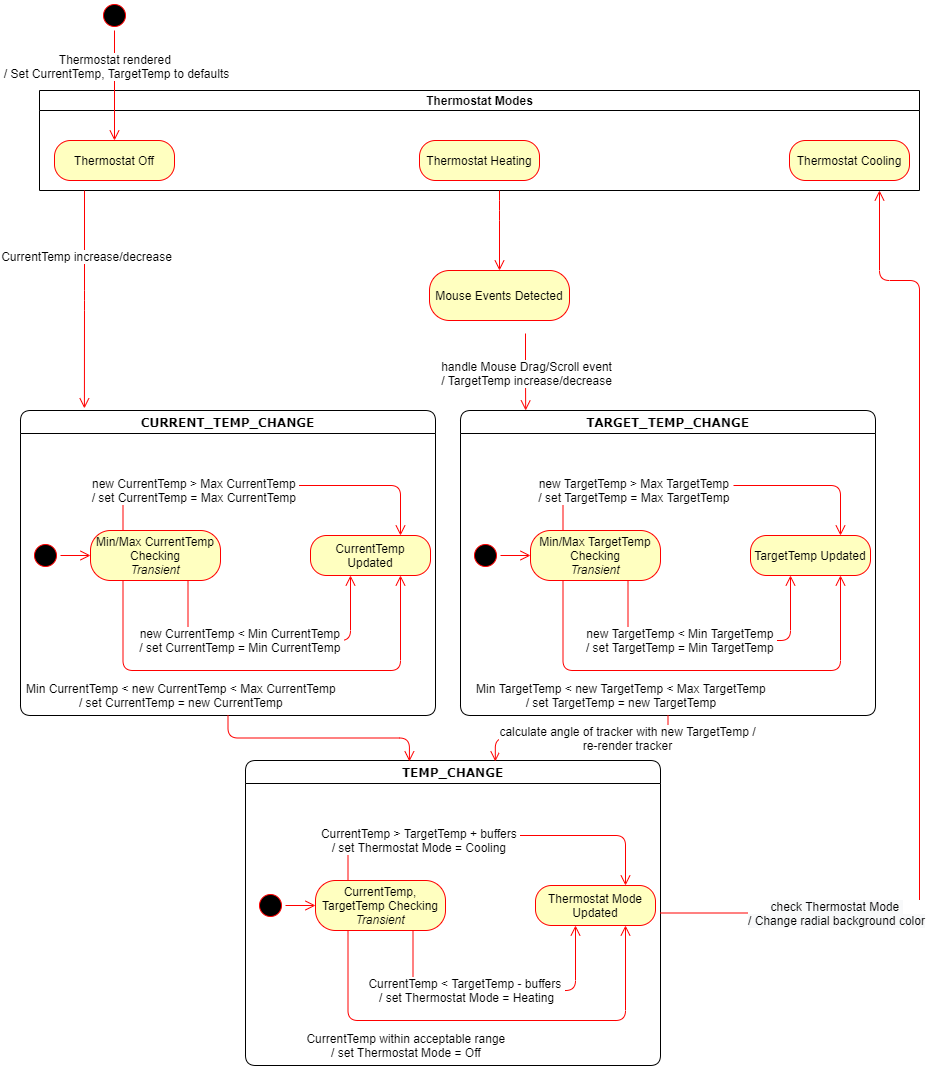

The diagram above was exported from draw.io. Its source (the exported page's mxGraphModel, read from the mxfile embedded in the PNG):
<mxGraphModel dx="1408" dy="1549" grid="1" gridSize="10" guides="1" tooltips="1" connect="1" arrows="1" fold="1" page="1" pageScale="1" pageWidth="1100" pageHeight="850" background="#ffffff" math="0" shadow="0">
  <root>
    <mxCell id="0" />
    <mxCell id="1" parent="0" />
    <mxCell id="YGzWjasKNhdl6fIMUjQo-86" value="Thermostat Modes" style="swimlane;html=1;startSize=20;horizontal=1;containerType=tree;" vertex="1" parent="1">
      <mxGeometry x="70" y="-720" width="880" height="100" as="geometry" />
    </mxCell>
    <mxCell id="382b91b5511bd0f7-1" value="" style="ellipse;html=1;shape=startState;fillColor=#000000;strokeColor=#ff0000;rounded=1;shadow=0;comic=0;labelBackgroundColor=none;fontFamily=Verdana;fontSize=12;fontColor=#000000;align=center;direction=south;" parent="1" vertex="1">
      <mxGeometry x="130" y="-810" width="30" height="30" as="geometry" />
    </mxCell>
    <mxCell id="YGzWjasKNhdl6fIMUjQo-4" value="Thermostat Off" style="rounded=1;whiteSpace=wrap;html=1;arcSize=40;fontColor=#000000;fillColor=#ffffc0;strokeColor=#ff0000;" vertex="1" parent="1">
      <mxGeometry x="85" y="-670" width="120" height="40" as="geometry" />
    </mxCell>
    <mxCell id="YGzWjasKNhdl6fIMUjQo-5" value="" style="edgeStyle=orthogonalEdgeStyle;html=1;verticalAlign=bottom;endArrow=open;endSize=8;strokeColor=#ff0000;entryX=0.5;entryY=0;entryDx=0;entryDy=0;" edge="1" parent="1" target="YGzWjasKNhdl6fIMUjQo-37">
      <mxGeometry relative="1" as="geometry">
        <mxPoint x="520" y="-605" as="targetPoint" />
        <mxPoint x="530" y="-620" as="sourcePoint" />
        <Array as="points">
          <mxPoint x="530" y="-600" />
          <mxPoint x="530" y="-600" />
        </Array>
      </mxGeometry>
    </mxCell>
    <mxCell id="YGzWjasKNhdl6fIMUjQo-6" value="Thermostat Heating" style="rounded=1;whiteSpace=wrap;html=1;arcSize=40;fontColor=#000000;fillColor=#ffffc0;strokeColor=#ff0000;" vertex="1" parent="1">
      <mxGeometry x="450" y="-670" width="120" height="40" as="geometry" />
    </mxCell>
    <mxCell id="YGzWjasKNhdl6fIMUjQo-7" value="Thermostat Cooling" style="rounded=1;whiteSpace=wrap;html=1;arcSize=40;fontColor=#000000;fillColor=#ffffc0;strokeColor=#ff0000;" vertex="1" parent="1">
      <mxGeometry x="820" y="-670" width="120" height="40" as="geometry" />
    </mxCell>
    <mxCell id="YGzWjasKNhdl6fIMUjQo-28" style="edgeStyle=orthogonalEdgeStyle;html=1;labelBackgroundColor=none;endArrow=open;endSize=8;strokeColor=#ff0000;fontFamily=Verdana;fontSize=12;align=left;entryX=0.154;entryY=-0.007;entryDx=0;entryDy=0;entryPerimeter=0;" edge="1" parent="1" target="YGzWjasKNhdl6fIMUjQo-47">
      <mxGeometry relative="1" as="geometry">
        <mxPoint x="115" y="-620" as="sourcePoint" />
        <mxPoint x="70" y="270" as="targetPoint" />
        <Array as="points" />
      </mxGeometry>
    </mxCell>
    <mxCell id="YGzWjasKNhdl6fIMUjQo-29" value="CurrentTemp increase/decrease" style="text;html=1;align=center;verticalAlign=middle;resizable=0;points=[];labelBackgroundColor=#ffffff;" vertex="1" connectable="0" parent="YGzWjasKNhdl6fIMUjQo-28">
      <mxGeometry x="-0.4" y="1" relative="1" as="geometry">
        <mxPoint as="offset" />
      </mxGeometry>
    </mxCell>
    <mxCell id="YGzWjasKNhdl6fIMUjQo-37" value="Mouse Events Detected" style="rounded=1;whiteSpace=wrap;html=1;arcSize=40;fontColor=#000000;fillColor=#ffffc0;strokeColor=#ff0000;" vertex="1" parent="1">
      <mxGeometry x="460" y="-540" width="140" height="50" as="geometry" />
    </mxCell>
    <mxCell id="YGzWjasKNhdl6fIMUjQo-38" value="" style="edgeStyle=orthogonalEdgeStyle;html=1;verticalAlign=bottom;endArrow=open;endSize=8;strokeColor=#ff0000;entryX=0.157;entryY=0;entryDx=0;entryDy=0;entryPerimeter=0;" edge="1" parent="1" target="YGzWjasKNhdl6fIMUjQo-69">
      <mxGeometry relative="1" as="geometry">
        <mxPoint x="860" y="-425" as="targetPoint" />
        <mxPoint x="556" y="-477" as="sourcePoint" />
      </mxGeometry>
    </mxCell>
    <mxCell id="YGzWjasKNhdl6fIMUjQo-80" value="handle Mouse Drag/Scroll event&lt;br&gt;/ TargetTemp increase/decrease" style="text;html=1;align=center;verticalAlign=middle;resizable=0;points=[];labelBackgroundColor=#ffffff;" vertex="1" connectable="0" parent="YGzWjasKNhdl6fIMUjQo-38">
      <mxGeometry x="0.7506" relative="1" as="geometry">
        <mxPoint y="-28" as="offset" />
      </mxGeometry>
    </mxCell>
    <mxCell id="YGzWjasKNhdl6fIMUjQo-47" value="CURRENT_TEMP_CHANGE" style="swimlane;whiteSpace=wrap;html=1;rounded=1;shadow=0;comic=0;labelBackgroundColor=none;strokeWidth=1;fontFamily=Verdana;fontSize=12;align=center;" vertex="1" parent="1">
      <mxGeometry x="51" y="-400" width="415" height="305" as="geometry" />
    </mxCell>
    <mxCell id="YGzWjasKNhdl6fIMUjQo-48" value="" style="ellipse;html=1;shape=startState;fillColor=#000000;strokeColor=#ff0000;" vertex="1" parent="YGzWjasKNhdl6fIMUjQo-47">
      <mxGeometry x="10" y="130" width="30" height="30" as="geometry" />
    </mxCell>
    <mxCell id="YGzWjasKNhdl6fIMUjQo-49" value="" style="edgeStyle=orthogonalEdgeStyle;html=1;verticalAlign=bottom;endArrow=open;endSize=8;strokeColor=#ff0000;entryX=0;entryY=0.5;entryDx=0;entryDy=0;" edge="1" parent="YGzWjasKNhdl6fIMUjQo-47" source="YGzWjasKNhdl6fIMUjQo-48" target="YGzWjasKNhdl6fIMUjQo-50">
      <mxGeometry relative="1" as="geometry">
        <mxPoint x="90" y="145" as="targetPoint" />
      </mxGeometry>
    </mxCell>
    <mxCell id="YGzWjasKNhdl6fIMUjQo-50" value="Min/Max CurrentTemp Checking&lt;br&gt;&lt;i&gt;Transient&lt;/i&gt;" style="rounded=1;whiteSpace=wrap;html=1;arcSize=40;fontColor=#000000;fillColor=#ffffc0;strokeColor=#ff0000;" vertex="1" parent="YGzWjasKNhdl6fIMUjQo-47">
      <mxGeometry x="70" y="120" width="130" height="50" as="geometry" />
    </mxCell>
    <mxCell id="YGzWjasKNhdl6fIMUjQo-52" value="CurrentTemp Updated" style="rounded=1;whiteSpace=wrap;html=1;arcSize=40;fontColor=#000000;fillColor=#ffffc0;strokeColor=#ff0000;" vertex="1" parent="YGzWjasKNhdl6fIMUjQo-47">
      <mxGeometry x="290" y="125" width="120" height="40" as="geometry" />
    </mxCell>
    <mxCell id="YGzWjasKNhdl6fIMUjQo-41" style="edgeStyle=orthogonalEdgeStyle;html=1;labelBackgroundColor=none;endArrow=open;endSize=8;strokeColor=#ff0000;fontFamily=Verdana;fontSize=12;align=left;entryX=0.75;entryY=0;entryDx=0;entryDy=0;exitX=0.25;exitY=0;exitDx=0;exitDy=0;" edge="1" parent="YGzWjasKNhdl6fIMUjQo-47" source="YGzWjasKNhdl6fIMUjQo-50" target="YGzWjasKNhdl6fIMUjQo-52">
      <mxGeometry relative="1" as="geometry">
        <mxPoint x="162.5" y="38" as="sourcePoint" />
        <mxPoint x="282.5" y="130" as="targetPoint" />
        <Array as="points">
          <mxPoint x="103" y="80" />
          <mxPoint x="263" y="80" />
          <mxPoint x="263" y="75" />
          <mxPoint x="380" y="75" />
        </Array>
      </mxGeometry>
    </mxCell>
    <mxCell id="YGzWjasKNhdl6fIMUjQo-42" value="new CurrentTemp &amp;gt; Max CurrentTemp &lt;br&gt;/ set CurrentTemp = Max CurrentTemp&amp;nbsp;" style="text;html=1;align=center;verticalAlign=middle;resizable=0;points=[];labelBackgroundColor=#ffffff;" vertex="1" connectable="0" parent="YGzWjasKNhdl6fIMUjQo-41">
      <mxGeometry x="-0.4" y="1" relative="1" as="geometry">
        <mxPoint as="offset" />
      </mxGeometry>
    </mxCell>
    <mxCell id="YGzWjasKNhdl6fIMUjQo-43" style="edgeStyle=orthogonalEdgeStyle;html=1;labelBackgroundColor=none;endArrow=open;endSize=8;strokeColor=#ff0000;fontFamily=Verdana;fontSize=12;align=left;exitX=0.75;exitY=1;exitDx=0;exitDy=0;" edge="1" parent="YGzWjasKNhdl6fIMUjQo-47" source="YGzWjasKNhdl6fIMUjQo-50">
      <mxGeometry relative="1" as="geometry">
        <mxPoint x="80" y="165" as="sourcePoint" />
        <mxPoint x="330" y="165" as="targetPoint" />
        <Array as="points">
          <mxPoint x="168" y="230" />
          <mxPoint x="330" y="230" />
        </Array>
      </mxGeometry>
    </mxCell>
    <mxCell id="YGzWjasKNhdl6fIMUjQo-44" value="new CurrentTemp &amp;lt; Min CurrentTemp &lt;br&gt;/ set CurrentTemp = Min CurrentTemp&amp;nbsp;" style="text;html=1;align=center;verticalAlign=middle;resizable=0;points=[];labelBackgroundColor=#ffffff;" vertex="1" connectable="0" parent="YGzWjasKNhdl6fIMUjQo-43">
      <mxGeometry x="-0.4" y="1" relative="1" as="geometry">
        <mxPoint x="27" as="offset" />
      </mxGeometry>
    </mxCell>
    <mxCell id="YGzWjasKNhdl6fIMUjQo-45" style="edgeStyle=orthogonalEdgeStyle;html=1;labelBackgroundColor=none;endArrow=open;endSize=8;strokeColor=#ff0000;fontFamily=Verdana;fontSize=12;align=left;exitX=0.25;exitY=1;exitDx=0;exitDy=0;entryX=0.75;entryY=1;entryDx=0;entryDy=0;" edge="1" parent="YGzWjasKNhdl6fIMUjQo-47" source="YGzWjasKNhdl6fIMUjQo-50" target="YGzWjasKNhdl6fIMUjQo-52">
      <mxGeometry relative="1" as="geometry">
        <mxPoint x="190" y="190" as="sourcePoint" />
        <mxPoint x="280" y="530" as="targetPoint" />
        <Array as="points">
          <mxPoint x="103" y="260" />
          <mxPoint x="380" y="260" />
        </Array>
      </mxGeometry>
    </mxCell>
    <mxCell id="YGzWjasKNhdl6fIMUjQo-46" value="Min CurrentTemp &amp;lt; new CurrentTemp &amp;lt; Max CurrentTemp &lt;br&gt;/ set CurrentTemp = new CurrentTemp&amp;nbsp;" style="text;html=1;align=center;verticalAlign=middle;resizable=0;points=[];labelBackgroundColor=#ffffff;" vertex="1" connectable="0" parent="YGzWjasKNhdl6fIMUjQo-45">
      <mxGeometry x="-0.4" y="1" relative="1" as="geometry">
        <mxPoint x="10" y="25" as="offset" />
      </mxGeometry>
    </mxCell>
    <mxCell id="YGzWjasKNhdl6fIMUjQo-58" value="TEMP_CHANGE" style="swimlane;whiteSpace=wrap;html=1;rounded=1;shadow=0;comic=0;labelBackgroundColor=none;strokeWidth=1;fontFamily=Verdana;fontSize=12;align=center;" vertex="1" parent="1">
      <mxGeometry x="276" y="-50" width="415" height="305" as="geometry" />
    </mxCell>
    <mxCell id="YGzWjasKNhdl6fIMUjQo-59" value="" style="ellipse;html=1;shape=startState;fillColor=#000000;strokeColor=#ff0000;" vertex="1" parent="YGzWjasKNhdl6fIMUjQo-58">
      <mxGeometry x="10" y="130" width="30" height="30" as="geometry" />
    </mxCell>
    <mxCell id="YGzWjasKNhdl6fIMUjQo-60" value="" style="edgeStyle=orthogonalEdgeStyle;html=1;verticalAlign=bottom;endArrow=open;endSize=8;strokeColor=#ff0000;entryX=0;entryY=0.5;entryDx=0;entryDy=0;" edge="1" parent="YGzWjasKNhdl6fIMUjQo-58" source="YGzWjasKNhdl6fIMUjQo-59" target="YGzWjasKNhdl6fIMUjQo-61">
      <mxGeometry relative="1" as="geometry">
        <mxPoint x="90" y="145" as="targetPoint" />
      </mxGeometry>
    </mxCell>
    <mxCell id="YGzWjasKNhdl6fIMUjQo-61" value="CurrentTemp, TargetTemp Checking&lt;br&gt;&lt;i&gt;Transient&lt;/i&gt;" style="rounded=1;whiteSpace=wrap;html=1;arcSize=40;fontColor=#000000;fillColor=#ffffc0;strokeColor=#ff0000;" vertex="1" parent="YGzWjasKNhdl6fIMUjQo-58">
      <mxGeometry x="70" y="120" width="130" height="50" as="geometry" />
    </mxCell>
    <mxCell id="YGzWjasKNhdl6fIMUjQo-62" value="Thermostat Mode Updated" style="rounded=1;whiteSpace=wrap;html=1;arcSize=40;fontColor=#000000;fillColor=#ffffc0;strokeColor=#ff0000;" vertex="1" parent="YGzWjasKNhdl6fIMUjQo-58">
      <mxGeometry x="290" y="125" width="120" height="40" as="geometry" />
    </mxCell>
    <mxCell id="YGzWjasKNhdl6fIMUjQo-63" style="edgeStyle=orthogonalEdgeStyle;html=1;labelBackgroundColor=none;endArrow=open;endSize=8;strokeColor=#ff0000;fontFamily=Verdana;fontSize=12;align=left;entryX=0.75;entryY=0;entryDx=0;entryDy=0;exitX=0.25;exitY=0;exitDx=0;exitDy=0;" edge="1" parent="YGzWjasKNhdl6fIMUjQo-58" source="YGzWjasKNhdl6fIMUjQo-61" target="YGzWjasKNhdl6fIMUjQo-62">
      <mxGeometry relative="1" as="geometry">
        <mxPoint x="162.5" y="38" as="sourcePoint" />
        <mxPoint x="282.5" y="130" as="targetPoint" />
        <Array as="points">
          <mxPoint x="103" y="80" />
          <mxPoint x="263" y="80" />
          <mxPoint x="263" y="75" />
          <mxPoint x="380" y="75" />
        </Array>
      </mxGeometry>
    </mxCell>
    <mxCell id="YGzWjasKNhdl6fIMUjQo-64" value="CurrentTemp &amp;gt; TargetTemp + buffers&amp;nbsp;&lt;br&gt;/ set Thermostat Mode = Cooling&amp;nbsp;" style="text;html=1;align=center;verticalAlign=middle;resizable=0;points=[];labelBackgroundColor=#ffffff;" vertex="1" connectable="0" parent="YGzWjasKNhdl6fIMUjQo-63">
      <mxGeometry x="-0.4" y="1" relative="1" as="geometry">
        <mxPoint as="offset" />
      </mxGeometry>
    </mxCell>
    <mxCell id="YGzWjasKNhdl6fIMUjQo-65" style="edgeStyle=orthogonalEdgeStyle;html=1;labelBackgroundColor=none;endArrow=open;endSize=8;strokeColor=#ff0000;fontFamily=Verdana;fontSize=12;align=left;exitX=0.75;exitY=1;exitDx=0;exitDy=0;" edge="1" parent="YGzWjasKNhdl6fIMUjQo-58" source="YGzWjasKNhdl6fIMUjQo-61">
      <mxGeometry relative="1" as="geometry">
        <mxPoint x="80" y="165" as="sourcePoint" />
        <mxPoint x="330" y="165" as="targetPoint" />
        <Array as="points">
          <mxPoint x="168" y="230" />
          <mxPoint x="330" y="230" />
        </Array>
      </mxGeometry>
    </mxCell>
    <mxCell id="YGzWjasKNhdl6fIMUjQo-66" value="CurrentTemp &amp;lt; TargetTemp - buffers&amp;nbsp;&lt;br&gt;/ set Thermostat Mode = Heating" style="text;html=1;align=center;verticalAlign=middle;resizable=0;points=[];labelBackgroundColor=#ffffff;" vertex="1" connectable="0" parent="YGzWjasKNhdl6fIMUjQo-65">
      <mxGeometry x="-0.4" y="1" relative="1" as="geometry">
        <mxPoint x="27" as="offset" />
      </mxGeometry>
    </mxCell>
    <mxCell id="YGzWjasKNhdl6fIMUjQo-67" style="edgeStyle=orthogonalEdgeStyle;html=1;labelBackgroundColor=none;endArrow=open;endSize=8;strokeColor=#ff0000;fontFamily=Verdana;fontSize=12;align=left;exitX=0.25;exitY=1;exitDx=0;exitDy=0;entryX=0.75;entryY=1;entryDx=0;entryDy=0;" edge="1" parent="YGzWjasKNhdl6fIMUjQo-58" source="YGzWjasKNhdl6fIMUjQo-61" target="YGzWjasKNhdl6fIMUjQo-62">
      <mxGeometry relative="1" as="geometry">
        <mxPoint x="190" y="190" as="sourcePoint" />
        <mxPoint x="280" y="530" as="targetPoint" />
        <Array as="points">
          <mxPoint x="103" y="260" />
          <mxPoint x="380" y="260" />
        </Array>
      </mxGeometry>
    </mxCell>
    <mxCell id="YGzWjasKNhdl6fIMUjQo-68" value="CurrentTemp within acceptable range&amp;nbsp;&lt;br&gt;/ set Thermostat Mode = Off&amp;nbsp;" style="text;html=1;align=center;verticalAlign=middle;resizable=0;points=[];labelBackgroundColor=#ffffff;" vertex="1" connectable="0" parent="YGzWjasKNhdl6fIMUjQo-67">
      <mxGeometry x="-0.4" y="1" relative="1" as="geometry">
        <mxPoint x="10" y="25" as="offset" />
      </mxGeometry>
    </mxCell>
    <mxCell id="YGzWjasKNhdl6fIMUjQo-69" value="TARGET_TEMP_CHANGE" style="swimlane;whiteSpace=wrap;html=1;rounded=1;shadow=0;comic=0;labelBackgroundColor=none;strokeWidth=1;fontFamily=Verdana;fontSize=12;align=center;" vertex="1" parent="1">
      <mxGeometry x="491" y="-400" width="415" height="305" as="geometry" />
    </mxCell>
    <mxCell id="YGzWjasKNhdl6fIMUjQo-70" value="" style="ellipse;html=1;shape=startState;fillColor=#000000;strokeColor=#ff0000;" vertex="1" parent="YGzWjasKNhdl6fIMUjQo-69">
      <mxGeometry x="10" y="130" width="30" height="30" as="geometry" />
    </mxCell>
    <mxCell id="YGzWjasKNhdl6fIMUjQo-71" value="" style="edgeStyle=orthogonalEdgeStyle;html=1;verticalAlign=bottom;endArrow=open;endSize=8;strokeColor=#ff0000;entryX=0;entryY=0.5;entryDx=0;entryDy=0;" edge="1" parent="YGzWjasKNhdl6fIMUjQo-69" source="YGzWjasKNhdl6fIMUjQo-70" target="YGzWjasKNhdl6fIMUjQo-72">
      <mxGeometry relative="1" as="geometry">
        <mxPoint x="90" y="145" as="targetPoint" />
      </mxGeometry>
    </mxCell>
    <mxCell id="YGzWjasKNhdl6fIMUjQo-72" value="Min/Max TargetTemp Checking&lt;br&gt;&lt;i&gt;Transient&lt;/i&gt;" style="rounded=1;whiteSpace=wrap;html=1;arcSize=40;fontColor=#000000;fillColor=#ffffc0;strokeColor=#ff0000;" vertex="1" parent="YGzWjasKNhdl6fIMUjQo-69">
      <mxGeometry x="70" y="120" width="130" height="50" as="geometry" />
    </mxCell>
    <mxCell id="YGzWjasKNhdl6fIMUjQo-73" value="TargetTemp Updated" style="rounded=1;whiteSpace=wrap;html=1;arcSize=40;fontColor=#000000;fillColor=#ffffc0;strokeColor=#ff0000;" vertex="1" parent="YGzWjasKNhdl6fIMUjQo-69">
      <mxGeometry x="290" y="125" width="120" height="40" as="geometry" />
    </mxCell>
    <mxCell id="YGzWjasKNhdl6fIMUjQo-74" style="edgeStyle=orthogonalEdgeStyle;html=1;labelBackgroundColor=none;endArrow=open;endSize=8;strokeColor=#ff0000;fontFamily=Verdana;fontSize=12;align=left;entryX=0.75;entryY=0;entryDx=0;entryDy=0;exitX=0.25;exitY=0;exitDx=0;exitDy=0;" edge="1" parent="YGzWjasKNhdl6fIMUjQo-69" source="YGzWjasKNhdl6fIMUjQo-72" target="YGzWjasKNhdl6fIMUjQo-73">
      <mxGeometry relative="1" as="geometry">
        <mxPoint x="162.5" y="38" as="sourcePoint" />
        <mxPoint x="282.5" y="130" as="targetPoint" />
        <Array as="points">
          <mxPoint x="103" y="80" />
          <mxPoint x="263" y="80" />
          <mxPoint x="263" y="75" />
          <mxPoint x="380" y="75" />
        </Array>
      </mxGeometry>
    </mxCell>
    <mxCell id="YGzWjasKNhdl6fIMUjQo-75" value="new TargetTemp &amp;gt; Max TargetTemp &lt;br&gt;/ set TargetTemp = Max TargetTemp&amp;nbsp;" style="text;html=1;align=center;verticalAlign=middle;resizable=0;points=[];labelBackgroundColor=#ffffff;" vertex="1" connectable="0" parent="YGzWjasKNhdl6fIMUjQo-74">
      <mxGeometry x="-0.4" y="1" relative="1" as="geometry">
        <mxPoint as="offset" />
      </mxGeometry>
    </mxCell>
    <mxCell id="YGzWjasKNhdl6fIMUjQo-76" style="edgeStyle=orthogonalEdgeStyle;html=1;labelBackgroundColor=none;endArrow=open;endSize=8;strokeColor=#ff0000;fontFamily=Verdana;fontSize=12;align=left;exitX=0.75;exitY=1;exitDx=0;exitDy=0;" edge="1" parent="YGzWjasKNhdl6fIMUjQo-69" source="YGzWjasKNhdl6fIMUjQo-72">
      <mxGeometry relative="1" as="geometry">
        <mxPoint x="80" y="165" as="sourcePoint" />
        <mxPoint x="330" y="165" as="targetPoint" />
        <Array as="points">
          <mxPoint x="168" y="230" />
          <mxPoint x="330" y="230" />
        </Array>
      </mxGeometry>
    </mxCell>
    <mxCell id="YGzWjasKNhdl6fIMUjQo-77" value="new TargetTemp &amp;lt; Min TargetTemp &lt;br&gt;/ set TargetTemp = Min TargetTemp&amp;nbsp;" style="text;html=1;align=center;verticalAlign=middle;resizable=0;points=[];labelBackgroundColor=#ffffff;" vertex="1" connectable="0" parent="YGzWjasKNhdl6fIMUjQo-76">
      <mxGeometry x="-0.4" y="1" relative="1" as="geometry">
        <mxPoint x="27" as="offset" />
      </mxGeometry>
    </mxCell>
    <mxCell id="YGzWjasKNhdl6fIMUjQo-78" style="edgeStyle=orthogonalEdgeStyle;html=1;labelBackgroundColor=none;endArrow=open;endSize=8;strokeColor=#ff0000;fontFamily=Verdana;fontSize=12;align=left;exitX=0.25;exitY=1;exitDx=0;exitDy=0;entryX=0.75;entryY=1;entryDx=0;entryDy=0;" edge="1" parent="YGzWjasKNhdl6fIMUjQo-69" source="YGzWjasKNhdl6fIMUjQo-72" target="YGzWjasKNhdl6fIMUjQo-73">
      <mxGeometry relative="1" as="geometry">
        <mxPoint x="190" y="190" as="sourcePoint" />
        <mxPoint x="280" y="530" as="targetPoint" />
        <Array as="points">
          <mxPoint x="103" y="260" />
          <mxPoint x="380" y="260" />
        </Array>
      </mxGeometry>
    </mxCell>
    <mxCell id="YGzWjasKNhdl6fIMUjQo-79" value="Min TargetTemp &amp;lt; new TargetTemp &amp;lt; Max TargetTemp &lt;br&gt;/ set TargetTemp = new TargetTemp&amp;nbsp;" style="text;html=1;align=center;verticalAlign=middle;resizable=0;points=[];labelBackgroundColor=#ffffff;" vertex="1" connectable="0" parent="YGzWjasKNhdl6fIMUjQo-78">
      <mxGeometry x="-0.4" y="1" relative="1" as="geometry">
        <mxPoint x="10" y="25" as="offset" />
      </mxGeometry>
    </mxCell>
    <mxCell id="YGzWjasKNhdl6fIMUjQo-81" value="" style="edgeStyle=orthogonalEdgeStyle;html=1;verticalAlign=bottom;endArrow=open;endSize=8;strokeColor=#ff0000;exitX=0.5;exitY=1;exitDx=0;exitDy=0;entryX=0.395;entryY=0.003;entryDx=0;entryDy=0;entryPerimeter=0;" edge="1" parent="1" source="YGzWjasKNhdl6fIMUjQo-47" target="YGzWjasKNhdl6fIMUjQo-58">
      <mxGeometry relative="1" as="geometry">
        <mxPoint x="226" y="35" as="targetPoint" />
        <mxPoint x="226" y="-80" as="sourcePoint" />
      </mxGeometry>
    </mxCell>
    <mxCell id="YGzWjasKNhdl6fIMUjQo-82" value="" style="edgeStyle=orthogonalEdgeStyle;html=1;verticalAlign=bottom;endArrow=open;endSize=8;strokeColor=#ff0000;exitX=0.5;exitY=1;exitDx=0;exitDy=0;entryX=0.602;entryY=0.003;entryDx=0;entryDy=0;entryPerimeter=0;" edge="1" parent="1" source="YGzWjasKNhdl6fIMUjQo-69" target="YGzWjasKNhdl6fIMUjQo-58">
      <mxGeometry relative="1" as="geometry">
        <mxPoint x="657.425" y="-24.085000000000036" as="targetPoint" />
        <mxPoint x="476" y="-70" as="sourcePoint" />
      </mxGeometry>
    </mxCell>
    <mxCell id="YGzWjasKNhdl6fIMUjQo-85" value="calculate angle of tracker with new TargetTemp /&lt;br&gt;re-render tracker" style="text;html=1;align=center;verticalAlign=middle;resizable=0;points=[];labelBackgroundColor=#ffffff;" vertex="1" connectable="0" parent="YGzWjasKNhdl6fIMUjQo-82">
      <mxGeometry x="-0.4145" y="-1" relative="1" as="geometry">
        <mxPoint y="1" as="offset" />
      </mxGeometry>
    </mxCell>
    <mxCell id="YGzWjasKNhdl6fIMUjQo-1" style="edgeStyle=orthogonalEdgeStyle;html=1;labelBackgroundColor=none;endArrow=open;endSize=8;strokeColor=#ff0000;fontFamily=Verdana;fontSize=12;align=left;entryX=0.5;entryY=0;entryDx=0;entryDy=0;" edge="1" parent="1" source="382b91b5511bd0f7-1" target="YGzWjasKNhdl6fIMUjQo-4">
      <mxGeometry relative="1" as="geometry">
        <mxPoint x="160" y="150" as="sourcePoint" />
        <mxPoint x="140" y="185" as="targetPoint" />
      </mxGeometry>
    </mxCell>
    <mxCell id="YGzWjasKNhdl6fIMUjQo-36" value="Thermostat rendered &lt;br&gt;/ Set CurrentTemp, TargetTemp to defaults" style="text;html=1;align=center;verticalAlign=middle;resizable=0;points=[];labelBackgroundColor=#ffffff;" vertex="1" connectable="0" parent="YGzWjasKNhdl6fIMUjQo-1">
      <mxGeometry x="-0.3565" y="1" relative="1" as="geometry">
        <mxPoint as="offset" />
      </mxGeometry>
    </mxCell>
    <mxCell id="YGzWjasKNhdl6fIMUjQo-87" value="" style="edgeStyle=orthogonalEdgeStyle;html=1;verticalAlign=bottom;endArrow=open;endSize=8;strokeColor=#ff0000;exitX=1;exitY=0.5;exitDx=0;exitDy=0;" edge="1" parent="1" source="YGzWjasKNhdl6fIMUjQo-58">
      <mxGeometry relative="1" as="geometry">
        <mxPoint x="910" y="-620" as="targetPoint" />
        <mxPoint x="930" y="110" as="sourcePoint" />
        <Array as="points">
          <mxPoint x="950" y="103" />
          <mxPoint x="950" y="-530" />
          <mxPoint x="910" y="-530" />
        </Array>
      </mxGeometry>
    </mxCell>
    <mxCell id="YGzWjasKNhdl6fIMUjQo-88" value="&lt;span style=&quot;background-color: rgb(248 , 249 , 250)&quot;&gt;check Thermostat Mode&amp;nbsp;&lt;/span&gt;&lt;br style=&quot;background-color: rgb(248 , 249 , 250)&quot;&gt;&lt;span style=&quot;background-color: rgb(248 , 249 , 250)&quot;&gt;/ Change radial background color&lt;/span&gt;" style="text;html=1;align=center;verticalAlign=middle;resizable=0;points=[];labelBackgroundColor=#ffffff;" vertex="1" connectable="0" parent="YGzWjasKNhdl6fIMUjQo-87">
      <mxGeometry x="-0.6456" y="1" relative="1" as="geometry">
        <mxPoint x="-6" y="1" as="offset" />
      </mxGeometry>
    </mxCell>
  </root>
</mxGraphModel>